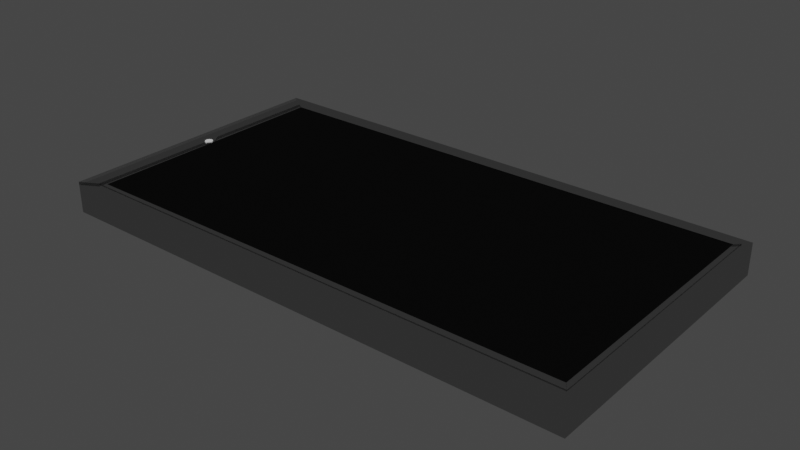 # Source: phone.blend  (saved by Blender 3.6.13; exported with 4.5.12 LTS)
import bpy
from mathutils import Matrix  # noqa: F401  (used for matrix-valued properties, if any)

bpy.ops.wm.read_factory_settings(use_empty=True)
scene = bpy.context.scene
scene.name = 'Scene'

# ---- collections
col_collection = bpy.data.collections.new('Collection'); scene.collection.children.link(col_collection)

# ---- materials (node trees are filled in below, after node groups)
mat_material_002 = bpy.data.materials.new('Material.002')
mat_material_002.use_transparent_shadow = False
mat_material_001 = bpy.data.materials.new('Material.001')
mat_material_001.use_transparent_shadow = False

# ---- material node trees
mat_material_002.use_nodes = True; mat_material_002.node_tree.nodes.clear()
_N = mat_material_002.node_tree.nodes; _L = mat_material_002.node_tree.links
n0 = _N.new('ShaderNodeOutputMaterial'); n0.name = 'Material Output'; n0.location = (300, 300)
n1 = _N.new('ShaderNodeBsdfGlass'); n1.name = 'Glass BSDF'; n1.location = (-452, 303)
n1.distribution = 'BECKMANN'
n1.inputs[0].default_value = (0.05318, 0.05318, 0.05318, 1.0)
n1.inputs[1].default_value = 0.1923
n1.inputs[2].default_value = 1.45
_L.new(n1.outputs[0], n0.inputs[0])
n0.is_active_output = True
mat_material_001.use_nodes = True; mat_material_001.node_tree.nodes.clear()
_N = mat_material_001.node_tree.nodes; _L = mat_material_001.node_tree.links
n0 = _N.new('ShaderNodeOutputMaterial'); n0.name = 'Material Output'; n0.location = (356, 341)
n1 = _N.new('ShaderNodeBsdfTransparent'); n1.name = 'Transparent BSDF'; n1.location = (159, 456)
n1.inputs[0].default_value = (0.6968, 0.6968, 0.6968, 1.0)
n2 = _N.new('ShaderNodeTexCoord'); n2.name = 'Texture Coordinate'; n2.location = (0, 610)
n3 = _N.new('ShaderNodeBsdfPrincipled'); n3.name = 'Principled BSDF'; n3.location = (-277, 397)
n3.distribution = 'GGX'
n3.subsurface_method = 'RANDOM_WALK_SKIN'
n3.inputs[3].default_value = 1.45
n3.inputs[28].default_value = 1.0
_L.new(n1.outputs[0], n0.inputs[0])
_L.new(n2.outputs[6], n3.inputs[27])
n0.is_active_output = True

# ---- world
world_world = bpy.data.worlds.new('World'); scene.world = world_world
world_world.use_nodes = True; world_world.node_tree.nodes.clear()
_N = world_world.node_tree.nodes; _L = world_world.node_tree.links
n0 = _N.new('ShaderNodeOutputWorld'); n0.name = 'World Output'; n0.location = (300, 300)
n1 = _N.new('ShaderNodeBackground'); n1.name = 'Background'; n1.location = (10, 300)
n1.inputs[0].default_value = (0.05088, 0.05088, 0.05088, 1.0)
_L.new(n1.outputs[0], n0.inputs[0])
n0.is_active_output = True
world_world.color = (0.05088, 0.05088, 0.05088)
world_world.use_sun_shadow = False
world_world.sun_shadow_jitter_overblur = 0.0

# ---- meshes
me_cube_005 = bpy.data.meshes.new('Cube.005')
me_cube_005.from_pydata([(-0.2069, 1.092, -0.5658), (-0.402, 1.073, -0.5658), (-0.5896, 1.016, -0.5658), (-0.7625, 0.9233, -0.5658), (-0.914, 0.799, -0.5658), (-1.038, 0.6474, -0.5658), (-1.131, 0.4745, -0.5658), (-1.188, 0.2869, -0.5658), (-1.207, 0.09185, -0.5658), (-1.188, -0.1032, -0.5658), (-1.131, -0.2908, -0.5658), (-1.038, -0.4637, -0.5658), (-0.914, -0.6153, -0.5658), (-0.7625, -0.7396, -0.5658), (-0.5896, -0.832, -0.5658), (-0.402, -0.8889, -0.5658), (-0.2069, -0.9081, -0.5658), (-0.01185, -0.8889, -0.5658), (0.1757, -0.832, -0.5658), (0.3486, -0.7396, -0.5658), (0.5002, -0.6153, -0.5658), (0.6245, -0.4637, -0.5658), (0.7169, -0.2908, -0.5658), (0.7738, -0.1032, -0.5658), (0.7931, 0.09185, -0.5658), (0.7738, 0.2869, -0.5658), (0.7169, 0.4745, -0.5658), (0.6245, 0.6474, -0.5658), (0.5002, 0.799, -0.5658), (0.3486, 0.9233, -0.5658), (0.1757, 1.016, -0.5658), (-0.01185, 1.073, -0.5658), (-0.2069, 1.092, -0.5658), (-0.402, 1.073, -0.5658), (-0.5896, 1.016, -0.5658), (-0.7625, 0.9233, -0.5658), (-0.914, 0.799, -0.5658), (-1.038, 0.6474, -0.5658), (-1.131, 0.4745, -0.5658), (-1.188, 0.2869, -0.5658), (-1.207, 0.09185, -0.5658), (-1.188, -0.1032, -0.5658), (-1.131, -0.2908, -0.5658), (-1.038, -0.4637, -0.5658), (-0.914, -0.6153, -0.5658), (-0.7625, -0.7396, -0.5658), (-0.5896, -0.832, -0.5658), (-0.402, -0.8889, -0.5658), (-0.2069, -0.9081, -0.5658), (-0.01185, -0.8889, -0.5658), (0.1757, -0.832, -0.5658), (0.3486, -0.7396, -0.5658), (0.5002, -0.6153, -0.5658), (0.6245, -0.4637, -0.5658), (0.7169, -0.2908, -0.5658), (0.7738, -0.1032, -0.5658), (0.7931, 0.09185, -0.5658), (0.7738, 0.2869, -0.5658), (0.7169, 0.4745, -0.5658), (0.6245, 0.6474, -0.5658), (0.5002, 0.799, -0.5658), (0.3486, 0.9233, -0.5658), (0.1757, 1.016, -0.5658), (-0.01185, 1.073, -0.5658)], [(1, 0), (2, 1), (3, 2), (4, 3), (5, 4), (6, 5), (7, 6), (8, 7), (9, 8), (10, 9), (11, 10), (12, 11), (13, 12), (14, 13), (15, 14), (16, 15), (17, 16), (18, 17), (19, 18), (20, 19), (21, 20), (22, 21), (23, 22), (24, 23), (25, 24), (26, 25), (27, 26), (28, 27), (29, 28), (30, 29), (31, 30), (0, 31), (33, 32), (34, 33), (35, 34), (36, 35), (37, 36), (38, 37), (39, 38), (40, 39), (41, 40), (42, 41), (43, 42), (44, 43), (45, 44), (46, 45), (47, 46), (48, 47), (49, 48), (50, 49), (51, 50), (52, 51), (53, 52), (54, 53), (55, 54), (56, 55), (57, 56), (58, 57), (59, 58), (60, 59), (61, 60), (62, 61), (63, 62), (32, 63)], [])
_uv = me_cube_005.uv_layers.new(name='UVMap')
_uv.uv.foreach_set('vector', [])
me_cube_005.materials.append(mat_material_002)
me_cube_005.update()
me_circle = bpy.data.meshes.new('Circle')
me_circle.from_pydata([(0.0, 1.0, 0.0), (-0.1951, 0.9808, 0.0), (-0.3827, 0.9239, 0.0), (-0.5556, 0.8315, 0.0), (-0.7071, 0.7071, 0.0), (-0.8315, 0.5556, 0.0), (-0.9239, 0.3827, 0.0), (-0.9808, 0.1951, 0.0), (-1.0, 0.0, 0.0), (-0.9808, -0.1951, 0.0), (-0.9239, -0.3827, 0.0), (-0.8315, -0.5556, 0.0), (-0.7071, -0.7071, 0.0), (-0.5556, -0.8315, 0.0), (-0.3827, -0.9239, 0.0), (-0.1951, -0.9808, 0.0), (0.0, -1.0, 0.0), (0.1951, -0.9808, 0.0), (0.3827, -0.9239, 0.0), (0.5556, -0.8315, 0.0), (0.7071, -0.7071, 0.0), (0.8315, -0.5556, 0.0), (0.9239, -0.3827, 0.0), (0.9808, -0.1951, 0.0), (1.0, 0.0, 0.0), (0.9808, 0.1951, 0.0), (0.9239, 0.3827, 0.0), (0.8315, 0.5556, 0.0), (0.7071, 0.7071, 0.0), (0.5556, 0.8315, 0.0), (0.3827, 0.9239, 0.0), (0.1951, 0.9808, 0.0)], [(1, 0), (2, 1), (3, 2), (4, 3), (5, 4), (6, 5), (7, 6), (8, 7), (9, 8), (10, 9), (11, 10), (12, 11), (13, 12), (14, 13), (15, 14), (16, 15), (17, 16), (18, 17), (19, 18), (20, 19), (21, 20), (22, 21), (23, 22), (24, 23), (25, 24), (26, 25), (27, 26), (28, 27), (29, 28), (30, 29), (31, 30), (0, 31)], [])
_uv = me_circle.uv_layers.new(name='UVMap')
_uv.uv.foreach_set('vector', [])
me_circle.update()
me_circle_001 = bpy.data.meshes.new('Circle.001')
me_circle_001.from_pydata([(0.0, 1.0, 0.0), (-0.1951, 0.9808, 0.0), (-0.3827, 0.9239, 0.0), (-0.5556, 0.8315, 0.0), (-0.7071, 0.7071, 0.0), (-0.8315, 0.5556, 0.0), (-0.9239, 0.3827, 0.0), (-0.9808, 0.1951, 0.0), (-1.0, 0.0, 0.0), (-0.9808, -0.1951, 0.0), (-0.9239, -0.3827, 0.0), (-0.8315, -0.5556, 0.0), (-0.7071, -0.7071, 0.0), (-0.5556, -0.8315, 0.0), (-0.3827, -0.9239, 0.0), (-0.1951, -0.9808, 0.0), (0.0, -1.0, 0.0), (0.1951, -0.9808, 0.0), (0.3827, -0.9239, 0.0), (0.5556, -0.8315, 0.0), (0.7071, -0.7071, 0.0), (0.8315, -0.5556, 0.0), (0.9239, -0.3827, 0.0), (0.9808, -0.1951, 0.0), (1.0, 0.0, 0.0), (0.9808, 0.1951, 0.0), (0.9239, 0.3827, 0.0), (0.8315, 0.5556, 0.0), (0.7071, 0.7071, 0.0), (0.5556, 0.8315, 0.0), (0.3827, 0.9239, 0.0), (0.1951, 0.9808, 0.0)], [(1, 0), (2, 1), (3, 2), (4, 3), (5, 4), (6, 5), (7, 6), (8, 7), (9, 8), (10, 9), (11, 10), (12, 11), (13, 12), (14, 13), (15, 14), (16, 15), (17, 16), (18, 17), (19, 18), (20, 19), (21, 20), (22, 21), (23, 22), (24, 23), (25, 24), (26, 25), (27, 26), (28, 27), (29, 28), (30, 29), (31, 30), (0, 31)], [])
_uv = me_circle_001.uv_layers.new(name='UVMap')
_uv.uv.foreach_set('vector', [])
me_circle_001.update()
me_circle_002 = bpy.data.meshes.new('Circle.002')
me_circle_002.from_pydata([(0.0, 1.0, 0.0), (-0.1951, 0.9808, 0.0), (-0.3827, 0.9239, 0.0), (-0.5556, 0.8315, 0.0), (-0.7071, 0.7071, 0.0), (-0.8315, 0.5556, 0.0), (-0.9239, 0.3827, 0.0), (-0.9808, 0.1951, 0.0), (-1.0, 0.0, 0.0), (-0.9808, -0.1951, 0.0), (-0.9239, -0.3827, 0.0), (-0.8315, -0.5556, 0.0), (-0.7071, -0.7071, 0.0), (-0.5556, -0.8315, 0.0), (-0.3827, -0.9239, 0.0), (-0.1951, -0.9808, 0.0), (0.0, -1.0, 0.0), (0.1951, -0.9808, 0.0), (0.3827, -0.9239, 0.0), (0.5556, -0.8315, 0.0), (0.7071, -0.7071, 0.0), (0.8315, -0.5556, 0.0), (0.9239, -0.3827, 0.0), (0.9808, -0.1951, 0.0), (1.0, 0.0, 0.0), (0.9808, 0.1951, 0.0), (0.9239, 0.3827, 0.0), (0.8315, 0.5556, 0.0), (0.7071, 0.7071, 0.0), (0.5556, 0.8315, 0.0), (0.3827, 0.9239, 0.0), (0.1951, 0.9808, 0.0)], [(1, 0), (2, 1), (3, 2), (4, 3), (5, 4), (6, 5), (7, 6), (8, 7), (9, 8), (10, 9), (11, 10), (12, 11), (13, 12), (14, 13), (15, 14), (16, 15), (17, 16), (18, 17), (19, 18), (20, 19), (21, 20), (22, 21), (23, 22), (24, 23), (25, 24), (26, 25), (27, 26), (28, 27), (29, 28), (30, 29), (31, 30), (0, 31)], [])
_uv = me_circle_002.uv_layers.new(name='UVMap')
_uv.uv.foreach_set('vector', [])
me_circle_002.update()
me_circle_003 = bpy.data.meshes.new('Circle.003')
me_circle_003.from_pydata([(0.0, 1.0, 0.0), (-0.1951, 0.9808, 0.0), (-0.3827, 0.9239, 0.0), (-0.5556, 0.8315, 0.0), (-0.7071, 0.7071, 0.0), (-0.8315, 0.5556, 0.0), (-0.9239, 0.3827, 0.0), (-0.9808, 0.1951, 0.0), (-1.0, 0.0, 0.0), (-0.9808, -0.1951, 0.0), (-0.9239, -0.3827, 0.0), (-0.8315, -0.5556, 0.0), (-0.7071, -0.7071, 0.0), (-0.5556, -0.8315, 0.0), (-0.3827, -0.9239, 0.0), (-0.1951, -0.9808, 0.0), (0.0, -1.0, 0.0), (0.1951, -0.9808, 0.0), (0.3827, -0.9239, 0.0), (0.5556, -0.8315, 0.0), (0.7071, -0.7071, 0.0), (0.8315, -0.5556, 0.0), (0.9239, -0.3827, 0.0), (0.9808, -0.1951, 0.0), (1.0, 0.0, 0.0), (0.9808, 0.1951, 0.0), (0.9239, 0.3827, 0.0), (0.8315, 0.5556, 0.0), (0.7071, 0.7071, 0.0), (0.5556, 0.8315, 0.0), (0.3827, 0.9239, 0.0), (0.1951, 0.9808, 0.0)], [(1, 0), (2, 1), (3, 2), (4, 3), (5, 4), (6, 5), (7, 6), (8, 7), (9, 8), (10, 9), (11, 10), (12, 11), (13, 12), (14, 13), (15, 14), (16, 15), (17, 16), (18, 17), (19, 18), (20, 19), (21, 20), (22, 21), (23, 22), (24, 23), (25, 24), (26, 25), (27, 26), (28, 27), (29, 28), (30, 29), (31, 30), (0, 31)], [])
_uv = me_circle_003.uv_layers.new(name='UVMap')
_uv.uv.foreach_set('vector', [])
me_circle_003.update()
me_circle_004 = bpy.data.meshes.new('Circle.004')
me_circle_004.from_pydata([(0.0, 1.0, 0.0), (-0.1951, 0.9808, 0.0), (-0.3827, 0.9239, 0.0), (-0.5556, 0.8315, 0.0), (-0.7071, 0.7071, 0.0), (-0.8315, 0.5556, 0.0), (-0.9239, 0.3827, 0.0), (-0.9808, 0.1951, 0.0), (-1.0, 0.0, 0.0), (-0.9808, -0.1951, 0.0), (-0.9239, -0.3827, 0.0), (-0.8315, -0.5556, 0.0), (-0.7071, -0.7071, 0.0), (-0.5556, -0.8315, 0.0), (-0.3827, -0.9239, 0.0), (-0.1951, -0.9808, 0.0), (0.0, -1.0, 0.0), (0.1951, -0.9808, 0.0), (0.3827, -0.9239, 0.0), (0.5556, -0.8315, 0.0), (0.7071, -0.7071, 0.0), (0.8315, -0.5556, 0.0), (0.9239, -0.3827, 0.0), (0.9808, -0.1951, 0.0), (1.0, 0.0, 0.0), (0.9808, 0.1951, 0.0), (0.9239, 0.3827, 0.0), (0.8315, 0.5556, 0.0), (0.7071, 0.7071, 0.0), (0.5556, 0.8315, 0.0), (0.3827, 0.9239, 0.0), (0.1951, 0.9808, 0.0)], [(1, 0), (2, 1), (3, 2), (4, 3), (5, 4), (6, 5), (7, 6), (8, 7), (9, 8), (10, 9), (11, 10), (12, 11), (13, 12), (14, 13), (15, 14), (16, 15), (17, 16), (18, 17), (19, 18), (20, 19), (21, 20), (22, 21), (23, 22), (24, 23), (25, 24), (26, 25), (27, 26), (28, 27), (29, 28), (30, 29), (31, 30), (0, 31)], [])
_uv = me_circle_004.uv_layers.new(name='UVMap')
_uv.uv.foreach_set('vector', [])
me_circle_004.update()
me_cylinder_002 = bpy.data.meshes.new('Cylinder.002')
me_cylinder_002.from_pydata([(0.0, 1.0, -1.0), (0.0, 1.0, 1.0), (0.1951, 0.9808, -1.0), (0.1951, 0.9808, 1.0), (0.3827, 0.9239, -1.0), (0.3827, 0.9239, 1.0), (0.5556, 0.8315, -1.0), (0.5556, 0.8315, 1.0), (0.7071, 0.7071, -1.0), (0.7071, 0.7071, 1.0), (0.8315, 0.5556, -1.0), (0.8315, 0.5556, 1.0), (0.9239, 0.3827, -1.0), (0.9239, 0.3827, 1.0), (0.9808, 0.1951, -1.0), (0.9808, 0.1951, 1.0), (1.0, 0.0, -1.0), (1.0, 0.0, 1.0), (0.9808, -0.1951, -1.0), (0.9808, -0.1951, 1.0), (0.9239, -0.3827, -1.0), (0.9239, -0.3827, 1.0), (0.8315, -0.5556, -1.0), (0.8315, -0.5556, 1.0), (0.7071, -0.7071, -1.0), (0.7071, -0.7071, 1.0), (0.5556, -0.8315, -1.0), (0.5556, -0.8315, 1.0), (0.3827, -0.9239, -1.0), (0.3827, -0.9239, 1.0), (0.1951, -0.9808, -1.0), (0.1951, -0.9808, 1.0), (0.0, -1.0, -1.0), (0.0, -1.0, 1.0), (-0.1951, -0.9808, -1.0), (-0.1951, -0.9808, 1.0), (-0.3827, -0.9239, -1.0), (-0.3827, -0.9239, 1.0), (-0.5556, -0.8315, -1.0), (-0.5556, -0.8315, 1.0), (-0.7071, -0.7071, -1.0), (-0.7071, -0.7071, 1.0), (-0.8315, -0.5556, -1.0), (-0.8315, -0.5556, 1.0), (-0.9239, -0.3827, -1.0), (-0.9239, -0.3827, 1.0), (-0.9808, -0.1951, -1.0), (-0.9808, -0.1951, 1.0), (-1.0, 0.0, -1.0), (-1.0, 0.0, 1.0), (-0.9808, 0.1951, -1.0), (-0.9808, 0.1951, 1.0), (-0.9239, 0.3827, -1.0), (-0.9239, 0.3827, 1.0), (-0.8315, 0.5556, -1.0), (-0.8315, 0.5556, 1.0), (-0.7071, 0.7071, -1.0), (-0.7071, 0.7071, 1.0), (-0.5556, 0.8315, -1.0), (-0.5556, 0.8315, 1.0), (-0.3827, 0.9239, -1.0), (-0.3827, 0.9239, 1.0), (-0.1951, 0.9808, -1.0), (-0.1951, 0.9808, 1.0)], [], [(0, 1, 3, 2), (2, 3, 5, 4), (4, 5, 7, 6), (6, 7, 9, 8), (8, 9, 11, 10), (10, 11, 13, 12), (12, 13, 15, 14), (14, 15, 17, 16), (16, 17, 19, 18), (18, 19, 21, 20), (20, 21, 23, 22), (22, 23, 25, 24), (24, 25, 27, 26), (26, 27, 29, 28), (28, 29, 31, 30), (30, 31, 33, 32), (32, 33, 35, 34), (34, 35, 37, 36), (36, 37, 39, 38), (38, 39, 41, 40), (40, 41, 43, 42), (42, 43, 45, 44), (44, 45, 47, 46), (46, 47, 49, 48), (48, 49, 51, 50), (50, 51, 53, 52), (52, 53, 55, 54), (54, 55, 57, 56), (56, 57, 59, 58), (58, 59, 61, 60), (3, 1, 63, 61, 59, 57, 55, 53, 51, 49, 47, 45, 43, 41, 39, 37, 35, 33, 31, 29, 27, 25, 23, 21, 19, 17, 15, 13, 11, 9, 7, 5), (60, 61, 63, 62), (62, 63, 1, 0), (0, 2, 4, 6, 8, 10, 12, 14, 16, 18, 20, 22, 24, 26, 28, 30, 32, 34, 36, 38, 40, 42, 44, 46, 48, 50, 52, 54, 56, 58, 60, 62)])
_uv = me_cylinder_002.uv_layers.new(name='UVMap')
_uv.uv.foreach_set('vector', [1.0, 0.5, 1.0, 1.0, 0.9688, 1.0, 0.9688, 0.5, 0.9688, 0.5, 0.9688, 1.0, 0.9375, 1.0, 0.9375, 0.5, 0.9375, 0.5, 0.9375, 1.0, 0.9062, 1.0, 0.9062, 0.5, 0.9062, 0.5, 0.9062, 1.0, 0.875, 1.0, 0.875, 0.5, 0.875, 0.5, 0.875, 1.0, 0.8438, 1.0, 0.8438, 0.5, 0.8438, 0.5, 0.8438, 1.0, 0.8125, 1.0, 0.8125, 0.5, 0.8125, 0.5, 0.8125, 1.0, 0.7812, 1.0, 0.7812, 0.5, 0.7812, 0.5, 0.7812, 1.0, 0.75, 1.0, 0.75, 0.5, 0.75, 0.5, 0.75, 1.0, 0.7188, 1.0, 0.7188, 0.5, 0.7188, 0.5, 0.7188, 1.0, 0.6875, 1.0, 0.6875, 0.5, 0.6875, 0.5, 0.6875, 1.0, 0.6562, 1.0, 0.6562, 0.5, 0.6562, 0.5, 0.6562, 1.0, 0.625, 1.0, 0.625, 0.5, 0.625, 0.5, 0.625, 1.0, 0.5938, 1.0, 0.5938, 0.5, 0.5938, 0.5, 0.5938, 1.0, 0.5625, 1.0, 0.5625, 0.5, 0.5625, 0.5, 0.5625, 1.0, 0.5312, 1.0, 0.5312, 0.5, 0.5312, 0.5, 0.5312, 1.0, 0.5, 1.0, 0.5, 0.5, 0.5, 0.5, 0.5, 1.0, 0.4688, 1.0, 0.4688, 0.5, 0.4688, 0.5, 0.4688, 1.0, 0.4375, 1.0, 0.4375, 0.5, 0.4375, 0.5, 0.4375, 1.0, 0.4062, 1.0, 0.4062, 0.5, 0.4062, 0.5, 0.4062, 1.0, 0.375, 1.0, 0.375, 0.5, 0.375, 0.5, 0.375, 1.0, 0.3438, 1.0, 0.3438, 0.5, 0.3438, 0.5, 0.3438, 1.0, 0.3125, 1.0, 0.3125, 0.5, 0.3125, 0.5, 0.3125, 1.0, 0.2812, 1.0, 0.2812, 0.5, 0.2812, 0.5, 0.2812, 1.0, 0.25, 1.0, 0.25, 0.5, 0.25, 0.5, 0.25, 1.0, 0.2188, 1.0, 0.2188, 0.5, 0.2188, 0.5, 0.2188, 1.0, 0.1875, 1.0, 0.1875, 0.5, 0.1875, 0.5, 0.1875, 1.0, 0.1562, 1.0, 0.1562, 0.5, 0.1562, 0.5, 0.1562, 1.0, 0.125, 1.0, 0.125, 0.5, 0.125, 0.5, 0.125, 1.0, 0.09375, 1.0, 0.09375, 0.5, 0.09375, 0.5, 0.09375, 1.0, 0.0625, 1.0, 0.0625, 0.5, 0.2968, 0.4854, 0.25, 0.49, 0.2032, 0.4854, 0.1582, 0.4717, 0.1167, 0.4496, 0.08029, 0.4197, 0.05045, 0.3833, 0.02827, 0.3418, 0.01461, 0.2968, 0.01, 0.25, 0.01461, 0.2032, 0.02827, 0.1582, 0.05045, 0.1167, 0.08029, 0.08029, 0.1167, 0.05045, 0.1582, 0.02827, 0.2032, 0.01461, 0.25, 0.01, 0.2968, 0.01461, 0.3418, 0.02827, 0.3833, 0.05045, 0.4197, 0.08029, 0.4496, 0.1167, 0.4717, 0.1582, 0.4854, 0.2032, 0.49, 0.25, 0.4854, 0.2968, 0.4717, 0.3418, 0.4496, 0.3833, 0.4197, 0.4197, 0.3833, 0.4496, 0.3418, 0.4717, 0.0625, 0.5, 0.0625, 1.0, 0.03125, 1.0, 0.03125, 0.5, 0.03125, 0.5, 0.03125, 1.0, 0.0, 1.0, 0.0, 0.5, 0.75, 0.49, 0.7968, 0.4854, 0.8418, 0.4717, 0.8833, 0.4496, 0.9197, 0.4197, 0.9496, 0.3833, 0.9717, 0.3418, 0.9854, 0.2968, 0.99, 0.25, 0.9854, 0.2032, 0.9717, 0.1582, 0.9496, 0.1167, 0.9197, 0.08029, 0.8833, 0.05045, 0.8418, 0.02827, 0.7968, 0.01461, 0.75, 0.01, 0.7032, 0.01461, 0.6582, 0.02827, 0.6167, 0.05045, 0.5803, 0.08029, 0.5504, 0.1167, 0.5283, 0.1582, 0.5146, 0.2032, 0.51, 0.25, 0.5146, 0.2968, 0.5283, 0.3418, 0.5504, 0.3833, 0.5803, 0.4197, 0.6167, 0.4496, 0.6582, 0.4717, 0.7032, 0.4854])
me_cylinder_002.update()
me_cube_008 = bpy.data.meshes.new('Cube.008')
me_cube_008.from_pydata([(-9.623, -5.188, -0.5658), (-9.623, -5.188, 0.5658), (-9.623, 5.188, 0.5658), (9.623, -5.188, -0.5658), (9.623, -5.188, 0.5658), (-8.733, -4.691, 0.5658), (-8.747, 4.567, 0.5658), (9.213, 4.704, 0.5658), (9.197, -4.596, 0.5658), (-9.005, 4.75, 0.5658), (-8.74, 0.0851, 0.5658), (-8.993, -4.836, 0.5658), (-8.967, -0.1966, 0.5658), (-8.999, 0.4249, 0.5658), (-9.014, 0.4439, 0.5658), (-9.623, -5.188, 0.4681), (-9.623, 5.188, 0.4681), (-9.005, 4.75, 0.4681), (-8.993, -4.836, 0.4681), (-8.967, -0.1966, 0.4681), (-8.74, 0.0851, 0.4681), (-8.999, 0.4249, 0.4681), (-9.014, 0.4439, 0.4681), (9.386, 4.908, 0.5658), (9.374, -4.842, 0.5658), (9.197, -4.596, 0.522), (-8.733, -4.691, 0.522), (-8.993, -4.836, 0.522), (9.374, -4.842, 0.522), (-8.747, 4.567, 0.4872), (9.213, 4.704, 0.4872), (-9.005, 4.75, 0.4872), (9.386, 4.908, 0.4872), (9.213, 4.704, 0.5237), (9.197, -4.596, 0.5237), (9.386, 4.908, 0.5237), (9.374, -4.842, 0.5237), (9.213, 4.704, 0.5263), (9.197, -4.596, 0.5263), (9.386, 4.908, 0.5263), (9.374, -4.842, 0.5263), (-9.623, -5.188, 0.4542), (-9.623, 5.188, 0.4542), (-9.005, 4.75, 0.4542), (-8.993, -4.836, 0.4542), (-8.999, 0.4249, 0.4542), (-9.014, 0.4439, 0.4542), (-4.011, 5.188, 0.1207), (-4.031, 5.188, -0.1561), (-4.011, 5.386, 0.1207), (-4.031, 5.386, -0.1561), (-0.8636, 5.188, -0.249), (0.625, 5.188, -0.2851), (-0.8636, 5.442, -0.249), (0.625, 5.442, -0.2851), (0.6009, 5.442, -0.1651), (-0.7803, 5.442, -0.1396), (-0.7985, 5.442, -0.2169), (0.5921, 5.442, -0.255), (0.6009, 5.393, -0.1651), (-0.7803, 5.393, -0.1396), (-0.7985, 5.393, -0.2169), (0.5921, 5.393, -0.255), (0.3881, -0.9924, -0.06842), (0.3881, -0.9924, -0.06842), (0.3881, -0.9924, -0.06842), (0.3881, -0.9924, -0.06842), (0.3881, -0.9924, -0.06842), (0.3881, -0.9924, -0.06842), (0.3881, -0.9924, -0.06842), (0.3881, -0.9924, -0.06842), (-9.623, -5.188, -0.5658), (-9.623, -5.188, 0.5658), (-9.623, 5.188, -0.5658), (-9.623, 5.188, 0.5658), (9.623, -5.188, -0.5658), (9.623, -5.188, 0.5658), (9.623, 5.188, -0.5658), (9.623, 5.188, 0.5658), (-8.733, -4.691, 0.5658), (-8.747, 4.567, 0.5658), (9.213, 4.704, 0.5658), (9.197, -4.596, 0.5658), (-9.005, 4.75, 0.5658), (-8.74, 0.0851, 0.5658), (-8.993, -4.836, 0.5658), (-8.967, -0.1966, 0.5658), (-8.999, 0.4249, 0.5658), (-9.014, 0.4439, 0.5658), (-9.623, -5.188, 0.4681), (-9.623, 5.188, 0.4681), (-8.993, -4.836, 0.4681), (-8.967, -0.1966, 0.4681), (-8.74, 0.0851, 0.4681), (-8.999, 0.4249, 0.4681), (9.386, 4.908, 0.5658), (9.374, -4.842, 0.5658), (9.197, -4.596, 0.522), (-8.733, -4.691, 0.522), (-8.993, -4.836, 0.522), (9.374, -4.842, 0.522), (-8.747, 4.567, 0.4872), (9.213, 4.704, 0.4872), (-9.005, 4.75, 0.4872), (9.386, 4.908, 0.4872), (9.213, 4.704, 0.5237), (9.197, -4.596, 0.5237), (9.386, 4.908, 0.5237), (9.374, -4.842, 0.5237), (9.213, 4.704, 0.5263), (9.197, -4.596, 0.5263), (9.386, 4.908, 0.5263), (9.374, -4.842, 0.5263), (-9.623, -5.188, 0.4542), (-9.623, 5.188, 0.4542), (-9.005, 4.75, 0.4542), (-8.993, -4.836, 0.4542), (-8.999, 0.4249, 0.4542), (-9.014, 0.4439, 0.4542), (-1.876, 5.188, 0.1568), (-4.011, 5.188, 0.1207), (-4.031, 5.188, -0.1561), (-1.935, 5.188, -0.1759), (-1.876, 5.386, 0.1568), (-4.011, 5.386, 0.1207), (-4.031, 5.386, -0.1561), (-1.935, 5.386, -0.1759), (0.6623, 5.188, -0.07169), (-0.8516, 5.188, -0.0555), (-0.8636, 5.188, -0.249), (0.625, 5.188, -0.2851), (0.6623, 5.442, -0.07169), (-0.8516, 5.442, -0.0555), (-0.8636, 5.442, -0.249), (0.625, 5.442, -0.2851), (0.6009, 5.442, -0.1651), (-0.7803, 5.442, -0.1396), (-0.7985, 5.442, -0.2169), (0.5921, 5.442, -0.255), (0.6009, 5.393, -0.1651), (-0.7803, 5.393, -0.1396), (-0.7985, 5.393, -0.2169), (0.5921, 5.393, -0.255)], [], [(3, 4, 1, 0), (13, 14, 22, 21), (18, 21, 45, 44), (1, 11, 18, 15), (10, 13, 21, 20), (9, 2, 16, 17), (14, 9, 17, 22), (12, 10, 20, 19), (5, 11, 27, 26), (8, 5, 26, 25), (24, 8, 25, 28), (7, 23, 32, 30), (9, 6, 29, 31), (35, 33, 37, 39), (23, 7, 33, 35), (8, 24, 36, 34), (34, 36, 40, 38), (36, 35, 39, 40), (22, 17, 43, 46), (15, 18, 44, 41), (21, 22, 46, 45), (17, 16, 42, 43), (48, 47, 49, 50), (52, 51, 53, 54), (62, 61, 60, 59), (55, 58, 62, 59), (57, 56, 60, 61), (63, 64, 66, 65), (65, 66, 70, 69), (69, 70, 68, 67), (67, 68, 64, 63), (65, 69, 67, 63), (70, 66, 64, 68), (71, 72, 74, 73), (73, 121, 129, 130, 127, 77), (77, 78, 76, 75), (73, 77, 75, 71), (78, 95, 96, 76), (74, 83, 95, 78), (74, 72, 89, 90), (83, 88, 87), (83, 87, 84, 80), (86, 85, 79, 84), (93, 94, 91, 92), (85, 86, 92, 91), (95, 83, 103, 104), (76, 96, 85, 72), (85, 96, 100, 99), (99, 100, 97, 98), (81, 82, 106, 105), (104, 103, 101, 102), (80, 81, 102, 101), (96, 95, 107, 108), (112, 111, 109, 110), (105, 106, 110, 109), (113, 116, 117, 118, 115, 114), (90, 89, 113, 114), (124, 123, 126, 125), (78, 119, 120, 121, 73, 74), (119, 122, 126, 123), (122, 121, 125, 126), (120, 119, 123, 124), (132, 131, 135, 136, 137, 133), (77, 127, 128, 129, 121, 122, 119, 78), (128, 127, 131, 132), (127, 130, 134, 131), (129, 128, 132, 133), (133, 137, 138, 135, 131, 134), (138, 137, 141, 142), (136, 135, 139, 140)])
_uv = me_cube_008.uv_layers.new(name='UVMap')
_uv.uv.foreach_set('vector', [0.375, 0.75, 0.625, 0.75, 0.625, 1.0, 0.375, 1.0, 0.8669, 0.6148, 0.8671, 0.6143, 0.8671, 0.6143, 0.8669, 0.6148, 0.8668, 0.7415, 0.8669, 0.6148, 0.8669, 0.6148, 0.8668, 0.7415, 0.875, 0.75, 0.8668, 0.7415, 0.8668, 0.7415, 0.875, 0.75, 0.8635, 0.6229, 0.8669, 0.6148, 0.8669, 0.6148, 0.8635, 0.6229, 0.867, 0.5106, 0.875, 0.5, 0.875, 0.5, 0.867, 0.5106, 0.8671, 0.6143, 0.867, 0.5106, 0.867, 0.5106, 0.8671, 0.6143, 0.8665, 0.6297, 0.8635, 0.6229, 0.8635, 0.6229, 0.8665, 0.6297, 0.8634, 0.738, 0.8668, 0.7415, 0.8668, 0.7415, 0.8634, 0.738, 0.6305, 0.7357, 0.8634, 0.738, 0.8634, 0.738, 0.6305, 0.7357, 0.6282, 0.7417, 0.6305, 0.7357, 0.6305, 0.7357, 0.6282, 0.7417, 0.6303, 0.5117, 0.6281, 0.5067, 0.6281, 0.5067, 0.6303, 0.5117, 0.867, 0.5106, 0.8636, 0.515, 0.8636, 0.515, 0.867, 0.5106, 0.6281, 0.5067, 0.6303, 0.5117, 0.6303, 0.5117, 0.6281, 0.5067, 0.6281, 0.5067, 0.6303, 0.5117, 0.6303, 0.5117, 0.6281, 0.5067, 0.6305, 0.7357, 0.6282, 0.7417, 0.6282, 0.7417, 0.6305, 0.7357, 0.6305, 0.7357, 0.6282, 0.7417, 0.6282, 0.7417, 0.6305, 0.7357, 0.6282, 0.7417, 0.6281, 0.5067, 0.6281, 0.5067, 0.6282, 0.7417, 0.8671, 0.6143, 0.867, 0.5106, 0.867, 0.5106, 0.8671, 0.6143, 0.875, 0.75, 0.8668, 0.7415, 0.8668, 0.7415, 0.875, 0.75, 0.8669, 0.6148, 0.8671, 0.6143, 0.8671, 0.6143, 0.8669, 0.6148, 0.867, 0.5106, 0.875, 0.5, 0.875, 0.5, 0.867, 0.5106, 0.4655, 0.3226, 0.5267, 0.3229, 0.5267, 0.3229, 0.4655, 0.3226, 0.437, 0.3831, 0.445, 0.3638, 0.445, 0.3638, 0.437, 0.3831, 0.4437, 0.3827, 0.4521, 0.3646, 0.4692, 0.3649, 0.4635, 0.3828, 0.4635, 0.3828, 0.4437, 0.3827, 0.4437, 0.3827, 0.4635, 0.3828, 0.4521, 0.3646, 0.4692, 0.3649, 0.4692, 0.3649, 0.4521, 0.3646, 0.375, 0.0, 0.625, 0.0, 0.625, 0.25, 0.375, 0.25, 0.375, 0.25, 0.625, 0.25, 0.625, 0.5, 0.375, 0.5, 0.375, 0.5, 0.625, 0.5, 0.625, 0.75, 0.375, 0.75, 0.375, 0.75, 0.625, 0.75, 0.625, 1.0, 0.375, 1.0, 0.125, 0.5, 0.375, 0.5, 0.375, 0.75, 0.125, 0.75, 0.625, 0.5, 0.875, 0.5, 0.875, 0.75, 0.625, 0.75, 0.375, 0.0, 0.625, 0.0, 0.625, 0.25, 0.375, 0.25, 0.375, 0.25, 0.4655, 0.3226, 0.445, 0.3638, 0.437, 0.3831, 0.4842, 0.3836, 0.375, 0.5, 0.375, 0.5, 0.625, 0.5, 0.625, 0.75, 0.375, 0.75, 0.125, 0.5, 0.375, 0.5, 0.375, 0.75, 0.125, 0.75, 0.625, 0.5, 0.6281, 0.5067, 0.6282, 0.7417, 0.625, 0.75, 0.875, 0.5, 0.867, 0.5106, 0.6281, 0.5067, 0.625, 0.5, 0.625, 0.25, 0.625, 0.0, 0.625, 0.0, 0.625, 0.25, 0.867, 0.5106, 0.8671, 0.6143, 0.8669, 0.6148, 0.867, 0.5106, 0.8669, 0.6148, 0.8635, 0.6229, 0.8636, 0.515, 0.8665, 0.6297, 0.8668, 0.7415, 0.8634, 0.738, 0.8635, 0.6229, 0.8635, 0.6229, 0.8669, 0.6148, 0.8668, 0.7415, 0.8665, 0.6297, 0.8668, 0.7415, 0.8665, 0.6297, 0.8665, 0.6297, 0.8668, 0.7415, 0.6281, 0.5067, 0.867, 0.5106, 0.867, 0.5106, 0.6281, 0.5067, 0.625, 0.75, 0.6282, 0.7417, 0.8668, 0.7415, 0.875, 0.75, 0.8668, 0.7415, 0.6282, 0.7417, 0.6282, 0.7417, 0.8668, 0.7415, 0.8668, 0.7415, 0.6282, 0.7417, 0.6305, 0.7357, 0.8634, 0.738, 0.6303, 0.5117, 0.6305, 0.7357, 0.6305, 0.7357, 0.6303, 0.5117, 0.6281, 0.5067, 0.867, 0.5106, 0.8636, 0.515, 0.6303, 0.5117, 0.8636, 0.515, 0.6303, 0.5117, 0.6303, 0.5117, 0.8636, 0.515, 0.6282, 0.7417, 0.6281, 0.5067, 0.6281, 0.5067, 0.6282, 0.7417, 0.6282, 0.7417, 0.6281, 0.5067, 0.6303, 0.5117, 0.6305, 0.7357, 0.6303, 0.5117, 0.6305, 0.7357, 0.6305, 0.7357, 0.6303, 0.5117, 0.875, 0.75, 0.8668, 0.7415, 0.8669, 0.6148, 0.8671, 0.6143, 0.867, 0.5106, 0.875, 0.5, 0.625, 0.25, 0.625, 0.0, 0.625, 0.0, 0.625, 0.25, 0.5267, 0.3229, 0.5347, 0.3506, 0.4611, 0.3499, 0.4655, 0.3226, 0.625, 0.5, 0.5347, 0.3506, 0.5267, 0.3229, 0.4655, 0.3226, 0.375, 0.25, 0.625, 0.25, 0.5347, 0.3506, 0.4611, 0.3499, 0.4611, 0.3499, 0.5347, 0.3506, 0.4611, 0.3499, 0.4655, 0.3226, 0.4655, 0.3226, 0.4611, 0.3499, 0.5267, 0.3229, 0.5347, 0.3506, 0.5347, 0.3506, 0.5267, 0.3229, 0.4877, 0.3639, 0.4842, 0.3836, 0.4635, 0.3828, 0.4692, 0.3649, 0.4521, 0.3646, 0.445, 0.3638, 0.375, 0.5, 0.4842, 0.3836, 0.4877, 0.3639, 0.445, 0.3638, 0.4655, 0.3226, 0.4611, 0.3499, 0.5347, 0.3506, 0.625, 0.5, 0.4877, 0.3639, 0.4842, 0.3836, 0.4842, 0.3836, 0.4877, 0.3639, 0.4842, 0.3836, 0.437, 0.3831, 0.437, 0.3831, 0.4842, 0.3836, 0.445, 0.3638, 0.4877, 0.3639, 0.4877, 0.3639, 0.445, 0.3638, 0.445, 0.3638, 0.4521, 0.3646, 0.4437, 0.3827, 0.4635, 0.3828, 0.4842, 0.3836, 0.437, 0.3831, 0.4437, 0.3827, 0.4521, 0.3646, 0.4521, 0.3646, 0.4437, 0.3827, 0.4692, 0.3649, 0.4635, 0.3828, 0.4635, 0.3828, 0.4692, 0.3649])
me_cube_008.materials.append(mat_material_001)
me_cube_008.materials.append(None)
me_cube_008.update()
me_cube_009 = bpy.data.meshes.new('Cube.009')
me_cube_009.from_pydata([(-8.733, -4.691, 0.5658), (-8.747, 4.567, 0.5658), (9.213, 4.704, 0.5658), (9.197, -4.596, 0.5658), (-8.74, 0.0851, 0.5658)], [], [(1, 4, 0, 3, 2)])
_uv = me_cube_009.uv_layers.new(name='UVMap')
_uv.uv.foreach_set('vector', [0.8636, 0.515, 0.8635, 0.6229, 0.8634, 0.738, 0.6305, 0.7357, 0.6303, 0.5117])
me_cube_009.materials.append(mat_material_002)
me_cube_009.update()

# ---- objects
ob_cube = bpy.data.objects.new('Cube', me_cube_005)
ob_circle = bpy.data.objects.new('Circle', me_circle)
ob_circle_001 = bpy.data.objects.new('Circle.001', me_circle_001)
ob_circle_002 = bpy.data.objects.new('Circle.002', me_circle_002)
ob_circle_003 = bpy.data.objects.new('Circle.003', me_circle_003)
ob_circle_004 = bpy.data.objects.new('Circle.004', me_circle_004)
ob_cylinder_002 = bpy.data.objects.new('Cylinder.002', me_cylinder_002)
ob_cube_001 = bpy.data.objects.new('Cube.001', me_cube_008)
ob_cube_002 = bpy.data.objects.new('Cube.002', me_cube_009)

# ---- transforms, parenting, visibility, modifiers, constraints
ob_cube.location = (-0.3881, 0.9924, 0.06842)
ob_circle.location = (-0.595, 1.084, -0.4973)
ob_circle_001.location = (-0.595, 1.084, -0.4973)
ob_circle_002.location = (-0.595, 1.084, -0.4973)
ob_circle_003.location = (-0.595, 1.084, -0.4973)
ob_circle_004.location = (-0.595, 1.084, -0.4973)
ob_cylinder_002.location = (-9.423, 1.054, 0.5663)
ob_cylinder_002.scale = (0.1437, 0.1476, 0.02892)
ob_cube_001.location = (-0.3881, 0.9924, 0.06842)
ob_cube_002.location = (-0.3881, 0.9924, 0.06842)

# ---- collection membership
col_collection.objects.link(ob_cube)
col_collection.objects.link(ob_circle)
col_collection.objects.link(ob_circle_001)
col_collection.objects.link(ob_circle_002)
col_collection.objects.link(ob_circle_003)
col_collection.objects.link(ob_circle_004)
col_collection.objects.link(ob_cylinder_002)
col_collection.objects.link(ob_cube_001)
col_collection.objects.link(ob_cube_002)

# ---- scene / render settings (as saved in the file)
scene.frame_start = 1; scene.frame_end = 250; scene.frame_set(20)
scene.render.engine = 'BLENDER_EEVEE_NEXT'
scene.cycles.sampling_pattern = 'TABULATED_SOBOL'
scene.view_settings.view_transform = 'Filmic'
bpy.context.view_layer.update()

# ---- added for rendering (the .blend has no active camera and no usable light): camera, sun
cam_auto = bpy.data.cameras.new('AutoCamera')
cam_auto.lens = 50.0
cam_auto.sensor_width = 36.0
cam_auto.clip_end = 1000.0
ob_auto_camera = bpy.data.objects.new('AutoCamera', cam_auto)
scene.collection.objects.link(ob_auto_camera)
ob_auto_camera.location = (19.9822, -23.3251, 16.3646)
ob_auto_camera.rotation_euler = (1.09748, -7.21219e-08, 0.694738)
scene.camera = ob_auto_camera
light_auto_sun = bpy.data.lights.new('AutoSun', 'SUN')
light_auto_sun.energy = 3.0
light_auto_sun.angle = 0.0523599
ob_auto_sun = bpy.data.objects.new('AutoSun', light_auto_sun)
scene.collection.objects.link(ob_auto_sun)
ob_auto_sun.rotation_euler = (0.872665, 0.174533, 0.523599)
bpy.context.view_layer.update()
